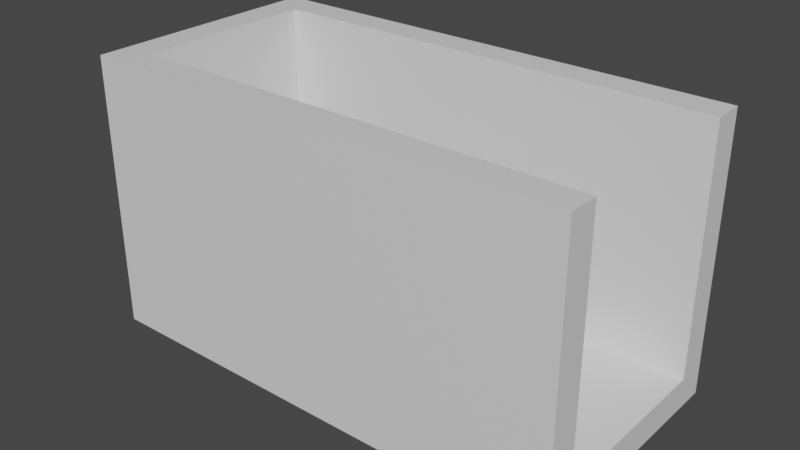 # Source: door.blend  (saved by Blender 2.92.15; exported with 4.5.12 LTS)
import bpy
from mathutils import Matrix  # noqa: F401  (used for matrix-valued properties, if any)

bpy.ops.wm.read_factory_settings(use_empty=True)
scene = bpy.context.scene
scene.name = 'Scene'

# ---- collections
col_collection = bpy.data.collections.new('Collection'); scene.collection.children.link(col_collection)

# ---- materials (node trees are filled in below, after node groups)
mat_material = bpy.data.materials.new('Material')
mat_material.alpha_threshold = 0.0
mat_material.use_transparent_shadow = False
mat_material.line_color = (0.0, 0.0, 0.0, 1.0)

# ---- material node trees
mat_material.use_nodes = True; mat_material.node_tree.nodes.clear()
_N = mat_material.node_tree.nodes; _L = mat_material.node_tree.links
n0 = _N.new('ShaderNodeOutputMaterial'); n0.name = 'Material Output'; n0.location = (300, 300)
n1 = _N.new('ShaderNodeBsdfPrincipled'); n1.name = 'Principled BSDF'; n1.location = (10, 300)
n1.distribution = 'GGX'
n1.subsurface_method = 'BURLEY'
n1.inputs[2].default_value = 0.4
n1.inputs[3].default_value = 1.45
n1.inputs[27].default_value = (0.0, 0.0, 0.0, 1.0)
n1.inputs[28].default_value = 1.0
_L.new(n1.outputs[0], n0.inputs[0])
n0.is_active_output = True

# ---- world
world_world = bpy.data.worlds.new('World'); scene.world = world_world
world_world.use_nodes = True; world_world.node_tree.nodes.clear()
_N = world_world.node_tree.nodes; _L = world_world.node_tree.links
n0 = _N.new('ShaderNodeOutputWorld'); n0.name = 'World Output'; n0.location = (300, 300)
n1 = _N.new('ShaderNodeBackground'); n1.name = 'Background'; n1.location = (10, 300)
n1.inputs[0].default_value = (0.05088, 0.05088, 0.05088, 1.0)
_L.new(n1.outputs[0], n0.inputs[0])
n0.is_active_output = True
world_world.color = (0.05088, 0.05088, 0.05088)
world_world.use_sun_shadow = False
world_world.sun_shadow_jitter_overblur = 0.0

# ---- meshes
me_cube = bpy.data.meshes.new('Cube')
me_cube.from_pydata([(1.0, 1.0, 1.0), (1.0, 1.0, -1.0), (1.0, -1.0, 1.0), (1.0, -1.0, -1.0), (-1.0, 1.0, 1.0), (-1.0, 1.0, -1.0), (-1.0, -1.0, 1.0), (-1.0, -1.0, -1.0)], [], [(0, 4, 6, 2), (3, 2, 6, 7), (7, 6, 4, 5), (5, 1, 3, 7), (1, 0, 2, 3), (5, 4, 0, 1)])
_uv = me_cube.uv_layers.new(name='UVMap')
_uv.uv.foreach_set('vector', [0.625, 0.5, 0.875, 0.5, 0.875, 0.75, 0.625, 0.75, 0.375, 0.75, 0.625, 0.75, 0.625, 1.0, 0.375, 1.0, 0.375, 0.0, 0.625, 0.0, 0.625, 0.25, 0.375, 0.25, 0.125, 0.5, 0.375, 0.5, 0.375, 0.75, 0.125, 0.75, 0.375, 0.5, 0.625, 0.5, 0.625, 0.75, 0.375, 0.75, 0.375, 0.25, 0.625, 0.25, 0.625, 0.5, 0.375, 0.5])
me_cube.materials.append(mat_material)
me_cube.use_remesh_preserve_volume = False
me_cube.use_remesh_preserve_attributes = False
me_cube.use_mirror_vertex_groups = False
me_cube.update()
me_cube_001 = bpy.data.meshes.new('Cube.001')
me_cube_001.from_pydata([(1.0, 1.0, 1.0), (1.0, 1.0, -1.0), (1.0, -1.0, 1.0), (1.0, -1.0, -1.0), (-1.0, 1.0, 1.0), (-1.0, 1.0, -1.0), (-1.0, -1.0, 1.0), (-1.0, -1.0, -1.0)], [], [(0, 4, 6, 2), (3, 2, 6, 7), (7, 6, 4, 5), (5, 1, 3, 7), (1, 0, 2, 3), (5, 4, 0, 1)])
_uv = me_cube_001.uv_layers.new(name='UVMap')
_uv.uv.foreach_set('vector', [0.625, 0.5, 0.875, 0.5, 0.875, 0.75, 0.625, 0.75, 0.375, 0.75, 0.625, 0.75, 0.625, 1.0, 0.375, 1.0, 0.375, 0.0, 0.625, 0.0, 0.625, 0.25, 0.375, 0.25, 0.125, 0.5, 0.375, 0.5, 0.375, 0.75, 0.125, 0.75, 0.375, 0.5, 0.625, 0.5, 0.625, 0.75, 0.375, 0.75, 0.375, 0.25, 0.625, 0.25, 0.625, 0.5, 0.375, 0.5])
me_cube_001.materials.append(mat_material)
me_cube_001.use_remesh_preserve_volume = False
me_cube_001.use_remesh_preserve_attributes = False
me_cube_001.use_mirror_vertex_groups = False
me_cube_001.update()
me_cube_002 = bpy.data.meshes.new('Cube.002')
me_cube_002.from_pydata([(1.0, 1.0, 1.0), (1.0, 1.0, -1.0), (1.0, -1.0, 1.0), (1.0, -1.0, -1.0), (-1.0, 1.0, 1.0), (-1.0, 1.0, -1.0), (-1.0, -1.0, 1.0), (-1.0, -1.0, -1.0)], [], [(0, 4, 6, 2), (3, 2, 6, 7), (7, 6, 4, 5), (5, 1, 3, 7), (1, 0, 2, 3), (5, 4, 0, 1)])
_uv = me_cube_002.uv_layers.new(name='UVMap')
_uv.uv.foreach_set('vector', [0.625, 0.5, 0.875, 0.5, 0.875, 0.75, 0.625, 0.75, 0.375, 0.75, 0.625, 0.75, 0.625, 1.0, 0.375, 1.0, 0.375, 0.0, 0.625, 0.0, 0.625, 0.25, 0.375, 0.25, 0.125, 0.5, 0.375, 0.5, 0.375, 0.75, 0.125, 0.75, 0.375, 0.5, 0.625, 0.5, 0.625, 0.75, 0.375, 0.75, 0.375, 0.25, 0.625, 0.25, 0.625, 0.5, 0.375, 0.5])
me_cube_002.materials.append(mat_material)
me_cube_002.use_remesh_preserve_volume = False
me_cube_002.use_remesh_preserve_attributes = False
me_cube_002.use_mirror_vertex_groups = False
me_cube_002.update()
me_cube_003 = bpy.data.meshes.new('Cube.003')
me_cube_003.from_pydata([(1.0, 1.0, 1.0), (1.0, 1.0, -1.0), (1.0, -1.0, 1.0), (1.0, -1.0, -1.0), (-1.0, 1.0, 1.0), (-1.0, 1.0, -1.0), (-1.0, -1.0, 1.0), (-1.0, -1.0, -1.0)], [], [(0, 4, 6, 2), (3, 2, 6, 7), (7, 6, 4, 5), (5, 1, 3, 7), (1, 0, 2, 3), (5, 4, 0, 1)])
_uv = me_cube_003.uv_layers.new(name='UVMap')
_uv.uv.foreach_set('vector', [0.625, 0.5, 0.875, 0.5, 0.875, 0.75, 0.625, 0.75, 0.375, 0.75, 0.625, 0.75, 0.625, 1.0, 0.375, 1.0, 0.375, 0.0, 0.625, 0.0, 0.625, 0.25, 0.375, 0.25, 0.125, 0.5, 0.375, 0.5, 0.375, 0.75, 0.125, 0.75, 0.375, 0.5, 0.625, 0.5, 0.625, 0.75, 0.375, 0.75, 0.375, 0.25, 0.625, 0.25, 0.625, 0.5, 0.375, 0.5])
me_cube_003.materials.append(mat_material)
me_cube_003.use_remesh_preserve_volume = False
me_cube_003.use_remesh_preserve_attributes = False
me_cube_003.use_mirror_vertex_groups = False
me_cube_003.update()
me_cube_004 = bpy.data.meshes.new('Cube.004')
me_cube_004.from_pydata([(1.0, 1.0, 1.0), (1.0, 1.0, -1.0), (1.0, -1.0, 1.0), (1.0, -1.0, -1.0), (-1.0, 1.0, 1.0), (-1.0, 1.0, -1.0), (-1.0, -1.0, 1.0), (-1.0, -1.0, -1.0)], [], [(0, 4, 6, 2), (3, 2, 6, 7), (7, 6, 4, 5), (5, 1, 3, 7), (1, 0, 2, 3), (5, 4, 0, 1)])
_uv = me_cube_004.uv_layers.new(name='UVMap')
_uv.uv.foreach_set('vector', [0.625, 0.5, 0.875, 0.5, 0.875, 0.75, 0.625, 0.75, 0.375, 0.75, 0.625, 0.75, 0.625, 1.0, 0.375, 1.0, 0.375, 0.0, 0.625, 0.0, 0.625, 0.25, 0.375, 0.25, 0.125, 0.5, 0.375, 0.5, 0.375, 0.75, 0.125, 0.75, 0.375, 0.5, 0.625, 0.5, 0.625, 0.75, 0.375, 0.75, 0.375, 0.25, 0.625, 0.25, 0.625, 0.5, 0.375, 0.5])
me_cube_004.materials.append(mat_material)
me_cube_004.use_remesh_preserve_volume = False
me_cube_004.use_remesh_preserve_attributes = False
me_cube_004.use_mirror_vertex_groups = False
me_cube_004.update()
me_cube_005 = bpy.data.meshes.new('Cube.005')
me_cube_005.from_pydata([(1.0, 1.0, 1.0), (1.0, 1.0, -1.0), (1.0, -1.0, 1.0), (1.0, -1.0, -1.0), (-1.0, 1.0, 1.0), (-1.0, 1.0, -1.0), (-1.0, -1.0, 1.0), (-1.0, -1.0, -1.0)], [], [(0, 4, 6, 2), (3, 2, 6, 7), (7, 6, 4, 5), (5, 1, 3, 7), (1, 0, 2, 3), (5, 4, 0, 1)])
_uv = me_cube_005.uv_layers.new(name='UVMap')
_uv.uv.foreach_set('vector', [0.625, 0.5, 0.875, 0.5, 0.875, 0.75, 0.625, 0.75, 0.375, 0.75, 0.625, 0.75, 0.625, 1.0, 0.375, 1.0, 0.375, 0.0, 0.625, 0.0, 0.625, 0.25, 0.375, 0.25, 0.125, 0.5, 0.375, 0.5, 0.375, 0.75, 0.125, 0.75, 0.375, 0.5, 0.625, 0.5, 0.625, 0.75, 0.375, 0.75, 0.375, 0.25, 0.625, 0.25, 0.625, 0.5, 0.375, 0.5])
me_cube_005.materials.append(mat_material)
me_cube_005.use_remesh_preserve_volume = False
me_cube_005.use_remesh_preserve_attributes = False
me_cube_005.use_mirror_vertex_groups = False
me_cube_005.update()
me_cube_006 = bpy.data.meshes.new('Cube.006')
me_cube_006.from_pydata([(1.0, 1.0, 1.0), (1.0, 1.0, -1.0), (1.0, -1.0, 1.0), (1.0, -1.0, -1.0), (-1.0, 1.0, 1.0), (-1.0, 1.0, -1.0), (-1.0, -1.0, 1.0), (-1.0, -1.0, -1.0)], [], [(0, 4, 6, 2), (3, 2, 6, 7), (7, 6, 4, 5), (5, 1, 3, 7), (1, 0, 2, 3), (5, 4, 0, 1)])
_uv = me_cube_006.uv_layers.new(name='UVMap')
_uv.uv.foreach_set('vector', [0.625, 0.5, 0.875, 0.5, 0.875, 0.75, 0.625, 0.75, 0.375, 0.75, 0.625, 0.75, 0.625, 1.0, 0.375, 1.0, 0.375, 0.0, 0.625, 0.0, 0.625, 0.25, 0.375, 0.25, 0.125, 0.5, 0.375, 0.5, 0.375, 0.75, 0.125, 0.75, 0.375, 0.5, 0.625, 0.5, 0.625, 0.75, 0.375, 0.75, 0.375, 0.25, 0.625, 0.25, 0.625, 0.5, 0.375, 0.5])
me_cube_006.materials.append(mat_material)
me_cube_006.use_remesh_preserve_volume = False
me_cube_006.use_remesh_preserve_attributes = False
me_cube_006.use_mirror_vertex_groups = False
me_cube_006.update()
me_cube_008 = bpy.data.meshes.new('Cube.008')
me_cube_008.from_pydata([(1.0, 1.0, 1.0), (1.0, 1.0, -1.0), (1.0, -1.0, 1.0), (1.0, -1.0, -1.0), (-1.0, 1.0, 1.0), (-1.0, 1.0, -1.0), (-1.0, -1.0, 1.0), (-1.0, -1.0, -1.0)], [], [(0, 4, 6, 2), (3, 2, 6, 7), (7, 6, 4, 5), (5, 1, 3, 7), (1, 0, 2, 3), (5, 4, 0, 1)])
_uv = me_cube_008.uv_layers.new(name='UVMap')
_uv.uv.foreach_set('vector', [0.625, 0.5, 0.875, 0.5, 0.875, 0.75, 0.625, 0.75, 0.375, 0.75, 0.625, 0.75, 0.625, 1.0, 0.375, 1.0, 0.375, 0.0, 0.625, 0.0, 0.625, 0.25, 0.375, 0.25, 0.125, 0.5, 0.375, 0.5, 0.375, 0.75, 0.125, 0.75, 0.375, 0.5, 0.625, 0.5, 0.625, 0.75, 0.375, 0.75, 0.375, 0.25, 0.625, 0.25, 0.625, 0.5, 0.375, 0.5])
me_cube_008.materials.append(mat_material)
me_cube_008.use_remesh_preserve_volume = False
me_cube_008.use_remesh_preserve_attributes = False
me_cube_008.use_mirror_vertex_groups = False
me_cube_008.update()
me_cube_011 = bpy.data.meshes.new('Cube.011')
me_cube_011.from_pydata([(1.0, 1.0, 1.0), (1.0, 1.0, -1.0), (1.0, -1.0, 1.0), (1.0, -1.0, -1.0), (-1.0, 1.0, 1.0), (-1.0, 1.0, -1.0), (-1.0, -1.0, 1.0), (-1.0, -1.0, -1.0)], [], [(0, 4, 6, 2), (3, 2, 6, 7), (7, 6, 4, 5), (5, 1, 3, 7), (1, 0, 2, 3), (5, 4, 0, 1)])
_uv = me_cube_011.uv_layers.new(name='UVMap')
_uv.uv.foreach_set('vector', [0.625, 0.5, 0.875, 0.5, 0.875, 0.75, 0.625, 0.75, 0.375, 0.75, 0.625, 0.75, 0.625, 1.0, 0.375, 1.0, 0.375, 0.0, 0.625, 0.0, 0.625, 0.25, 0.375, 0.25, 0.125, 0.5, 0.375, 0.5, 0.375, 0.75, 0.125, 0.75, 0.375, 0.5, 0.625, 0.5, 0.625, 0.75, 0.375, 0.75, 0.375, 0.25, 0.625, 0.25, 0.625, 0.5, 0.375, 0.5])
me_cube_011.materials.append(mat_material)
me_cube_011.use_remesh_preserve_volume = False
me_cube_011.use_remesh_preserve_attributes = False
me_cube_011.use_mirror_vertex_groups = False
me_cube_011.update()
me_cube_009 = bpy.data.meshes.new('Cube.009')
me_cube_009.from_pydata([(1.0, 1.0, 1.0), (1.0, 1.0, -1.0), (1.0, -1.0, 1.0), (1.0, -1.0, -1.0), (-1.0, 1.0, 1.0), (-1.0, 1.0, -1.0), (-1.0, -1.0, 1.0), (-1.0, -1.0, -1.0)], [], [(0, 4, 6, 2), (3, 2, 6, 7), (7, 6, 4, 5), (5, 1, 3, 7), (1, 0, 2, 3), (5, 4, 0, 1)])
_uv = me_cube_009.uv_layers.new(name='UVMap')
_uv.uv.foreach_set('vector', [0.625, 0.5, 0.875, 0.5, 0.875, 0.75, 0.625, 0.75, 0.375, 0.75, 0.625, 0.75, 0.625, 1.0, 0.375, 1.0, 0.375, 0.0, 0.625, 0.0, 0.625, 0.25, 0.375, 0.25, 0.125, 0.5, 0.375, 0.5, 0.375, 0.75, 0.125, 0.75, 0.375, 0.5, 0.625, 0.5, 0.625, 0.75, 0.375, 0.75, 0.375, 0.25, 0.625, 0.25, 0.625, 0.5, 0.375, 0.5])
me_cube_009.materials.append(mat_material)
me_cube_009.use_remesh_preserve_volume = False
me_cube_009.use_remesh_preserve_attributes = False
me_cube_009.use_mirror_vertex_groups = False
me_cube_009.update()
me_cube_010 = bpy.data.meshes.new('Cube.010')
me_cube_010.from_pydata([(1.0, 1.0, 1.0), (1.0, 1.0, -1.0), (1.0, -1.0, 1.0), (1.0, -1.0, -1.0), (-1.0, 1.0, 1.0), (-1.0, 1.0, -1.0), (-1.0, -1.0, 1.0), (-1.0, -1.0, -1.0)], [], [(0, 4, 6, 2), (3, 2, 6, 7), (7, 6, 4, 5), (5, 1, 3, 7), (1, 0, 2, 3), (5, 4, 0, 1)])
_uv = me_cube_010.uv_layers.new(name='UVMap')
_uv.uv.foreach_set('vector', [0.625, 0.5, 0.875, 0.5, 0.875, 0.75, 0.625, 0.75, 0.375, 0.75, 0.625, 0.75, 0.625, 1.0, 0.375, 1.0, 0.375, 0.0, 0.625, 0.0, 0.625, 0.25, 0.375, 0.25, 0.125, 0.5, 0.375, 0.5, 0.375, 0.75, 0.125, 0.75, 0.375, 0.5, 0.625, 0.5, 0.625, 0.75, 0.375, 0.75, 0.375, 0.25, 0.625, 0.25, 0.625, 0.5, 0.375, 0.5])
me_cube_010.materials.append(mat_material)
me_cube_010.use_remesh_preserve_volume = False
me_cube_010.use_remesh_preserve_attributes = False
me_cube_010.use_mirror_vertex_groups = False
me_cube_010.update()
me_cube_013 = bpy.data.meshes.new('Cube.013')
me_cube_013.from_pydata([(1.0, 1.0, 1.0), (1.0, 1.0, -1.0), (1.0, -1.0, 1.0), (1.0, -1.0, -1.0), (-1.0, 1.0, 1.0), (-1.0, 1.0, -1.0), (-1.0, -1.0, 1.0), (-1.0, -1.0, -1.0)], [], [(0, 4, 6, 2), (3, 2, 6, 7), (7, 6, 4, 5), (5, 1, 3, 7), (1, 0, 2, 3), (5, 4, 0, 1)])
_uv = me_cube_013.uv_layers.new(name='UVMap')
_uv.uv.foreach_set('vector', [0.625, 0.5, 0.875, 0.5, 0.875, 0.75, 0.625, 0.75, 0.375, 0.75, 0.625, 0.75, 0.625, 1.0, 0.375, 1.0, 0.375, 0.0, 0.625, 0.0, 0.625, 0.25, 0.375, 0.25, 0.125, 0.5, 0.375, 0.5, 0.375, 0.75, 0.125, 0.75, 0.375, 0.5, 0.625, 0.5, 0.625, 0.75, 0.375, 0.75, 0.375, 0.25, 0.625, 0.25, 0.625, 0.5, 0.375, 0.5])
me_cube_013.materials.append(mat_material)
me_cube_013.use_remesh_preserve_volume = False
me_cube_013.use_remesh_preserve_attributes = False
me_cube_013.use_mirror_vertex_groups = False
me_cube_013.update()
me_cube_014 = bpy.data.meshes.new('Cube.014')
me_cube_014.from_pydata([(1.0, 1.0, 1.0), (1.0, 1.0, -1.0), (1.0, -1.0, 1.0), (1.0, -1.0, -1.0), (-1.0, 1.0, 1.0), (-1.0, 1.0, -1.0), (-1.0, -1.0, 1.0), (-1.0, -1.0, -1.0)], [], [(0, 4, 6, 2), (3, 2, 6, 7), (7, 6, 4, 5), (5, 1, 3, 7), (1, 0, 2, 3), (5, 4, 0, 1)])
_uv = me_cube_014.uv_layers.new(name='UVMap')
_uv.uv.foreach_set('vector', [0.625, 0.5, 0.875, 0.5, 0.875, 0.75, 0.625, 0.75, 0.375, 0.75, 0.625, 0.75, 0.625, 1.0, 0.375, 1.0, 0.375, 0.0, 0.625, 0.0, 0.625, 0.25, 0.375, 0.25, 0.125, 0.5, 0.375, 0.5, 0.375, 0.75, 0.125, 0.75, 0.375, 0.5, 0.625, 0.5, 0.625, 0.75, 0.375, 0.75, 0.375, 0.25, 0.625, 0.25, 0.625, 0.5, 0.375, 0.5])
me_cube_014.materials.append(mat_material)
me_cube_014.use_remesh_preserve_volume = False
me_cube_014.use_remesh_preserve_attributes = False
me_cube_014.use_mirror_vertex_groups = False
me_cube_014.update()
me_cube_015 = bpy.data.meshes.new('Cube.015')
me_cube_015.from_pydata([(1.0, 1.0, 1.0), (1.0, 1.0, -1.0), (1.0, -1.0, 1.0), (1.0, -1.0, -1.0), (-1.0, 1.0, 1.0), (-1.0, 1.0, -1.0), (-1.0, -1.0, 1.0), (-1.0, -1.0, -1.0)], [], [(0, 4, 6, 2), (3, 2, 6, 7), (7, 6, 4, 5), (5, 1, 3, 7), (1, 0, 2, 3), (5, 4, 0, 1)])
_uv = me_cube_015.uv_layers.new(name='UVMap')
_uv.uv.foreach_set('vector', [0.625, 0.5, 0.875, 0.5, 0.875, 0.75, 0.625, 0.75, 0.375, 0.75, 0.625, 0.75, 0.625, 1.0, 0.375, 1.0, 0.375, 0.0, 0.625, 0.0, 0.625, 0.25, 0.375, 0.25, 0.125, 0.5, 0.375, 0.5, 0.375, 0.75, 0.125, 0.75, 0.375, 0.5, 0.625, 0.5, 0.625, 0.75, 0.375, 0.75, 0.375, 0.25, 0.625, 0.25, 0.625, 0.5, 0.375, 0.5])
me_cube_015.materials.append(mat_material)
me_cube_015.use_remesh_preserve_volume = False
me_cube_015.use_remesh_preserve_attributes = False
me_cube_015.use_mirror_vertex_groups = False
me_cube_015.update()
me_cube_016 = bpy.data.meshes.new('Cube.016')
me_cube_016.from_pydata([(1.0, 1.0, 1.0), (1.0, 1.0, -1.0), (1.0, -1.0, 1.0), (1.0, -1.0, -1.0), (-1.0, 1.0, 1.0), (-1.0, 1.0, -1.0), (-1.0, -1.0, 1.0), (-1.0, -1.0, -1.0)], [], [(0, 4, 6, 2), (3, 2, 6, 7), (7, 6, 4, 5), (5, 1, 3, 7), (1, 0, 2, 3), (5, 4, 0, 1)])
_uv = me_cube_016.uv_layers.new(name='UVMap')
_uv.uv.foreach_set('vector', [0.625, 0.5, 0.875, 0.5, 0.875, 0.75, 0.625, 0.75, 0.375, 0.75, 0.625, 0.75, 0.625, 1.0, 0.375, 1.0, 0.375, 0.0, 0.625, 0.0, 0.625, 0.25, 0.375, 0.25, 0.125, 0.5, 0.375, 0.5, 0.375, 0.75, 0.125, 0.75, 0.375, 0.5, 0.625, 0.5, 0.625, 0.75, 0.375, 0.75, 0.375, 0.25, 0.625, 0.25, 0.625, 0.5, 0.375, 0.5])
me_cube_016.materials.append(mat_material)
me_cube_016.use_remesh_preserve_volume = False
me_cube_016.use_remesh_preserve_attributes = False
me_cube_016.use_mirror_vertex_groups = False
me_cube_016.update()

# ---- objects
ob_cube = bpy.data.objects.new('Cube', me_cube)
ob_cube_001 = bpy.data.objects.new('Cube.001', me_cube_001)
ob_cube_002 = bpy.data.objects.new('Cube.002', me_cube_002)
ob_cube_003 = bpy.data.objects.new('Cube.003', me_cube_003)
ob_cube_004 = bpy.data.objects.new('Cube.004', me_cube_004)
ob_cube_005 = bpy.data.objects.new('Cube.005', me_cube_005)
ob_cube_006 = bpy.data.objects.new('Cube.006', me_cube_006)
ob_cube_008 = bpy.data.objects.new('Cube.008', me_cube_008)
ob_cube_009 = bpy.data.objects.new('Cube.009', me_cube_011)
ob_empty_001 = bpy.data.objects.new('Empty.001', None)
ob_cube_007 = bpy.data.objects.new('Cube.007', me_cube_009)
ob_cube_010 = bpy.data.objects.new('Cube.010', me_cube_010)
ob_cube_011 = bpy.data.objects.new('Cube.011', me_cube_013)
ob_empty_002 = bpy.data.objects.new('Empty.002', None)
ob_cube_012 = bpy.data.objects.new('Cube.012', me_cube_014)
ob_cube_013 = bpy.data.objects.new('Cube.013', me_cube_015)
ob_cube_014 = bpy.data.objects.new('Cube.014', me_cube_016)
ob_empty_003 = bpy.data.objects.new('Empty.003', None)
ob_empty_004 = bpy.data.objects.new('Empty.004', None)

# ---- transforms, parenting, visibility, modifiers, constraints
ob_cube.location = (-8.0, 0.0, -1.5)
ob_cube.scale = (8.0, 4.0, 0.5)
ob_cube.lock_rotations_4d = False
ob_cube.empty_display_type = 'ARROWS'
ob_cube.lineart.crease_threshold = 0.0
ob_cube_001.location = (-8.0, -3.5, 3.0)
ob_cube_001.scale = (8.0, 0.5, 4.0)
ob_cube_001.lock_rotations_4d = False
ob_cube_001.empty_display_type = 'ARROWS'
ob_cube_001.lineart.crease_threshold = 0.0
ob_cube_002.location = (-8.0, 3.5, 3.0)
ob_cube_002.scale = (8.0, 0.5, 4.0)
ob_cube_002.lock_rotations_4d = False
ob_cube_002.empty_display_type = 'ARROWS'
ob_cube_002.lineart.crease_threshold = 0.0
ob_cube_003.location = (-8.0, 1.0, -0.95)
ob_cube_003.scale = (0.5, 0.5, 0.05)
ob_cube_003.lock_rotations_4d = False
ob_cube_003.empty_display_type = 'ARROWS'
ob_cube_003.lineart.crease_threshold = 0.0
ob_cube_004.location = (-4.0, -1.0, -0.95)
ob_cube_004.scale = (0.5, 0.5, 0.05)
ob_cube_004.lock_rotations_4d = False
ob_cube_004.empty_display_type = 'ARROWS'
ob_cube_004.lineart.crease_threshold = 0.0
ob_cube_005.location = (-6.0, -2.5, -0.95)
ob_cube_005.scale = (0.5, 0.5, 0.05)
ob_cube_005.lock_rotations_4d = False
ob_cube_005.empty_display_type = 'ARROWS'
ob_cube_005.lineart.crease_threshold = 0.0
ob_cube_006.location = (-12.0, 0.5, -0.95)
ob_cube_006.scale = (0.5, 0.5, 0.05)
ob_cube_006.lock_rotations_4d = False
ob_cube_006.empty_display_type = 'ARROWS'
ob_cube_006.lineart.crease_threshold = 0.0
ob_cube_008.location = (-10.0, 2.5, -0.95)
ob_cube_008.scale = (0.5, 0.5, 0.05)
ob_cube_008.lock_rotations_4d = False
ob_cube_008.empty_display_type = 'ARROWS'
ob_cube_008.lineart.crease_threshold = 0.0
ob_cube_009.location = (-2.0, -1.0, -0.95)
ob_cube_009.scale = (0.5, 0.5, 0.05)
ob_cube_009.lock_rotations_4d = False
ob_cube_009.empty_display_type = 'ARROWS'
ob_cube_009.lineart.crease_threshold = 0.0
ob_empty_001.location = (-15.5, 0.0, 0.0)
ob_empty_001.lineart.crease_threshold = 0.0
ob_cube_007.location = (-4.0, 1.5, -0.75)
ob_cube_007.scale = (0.5, 0.5, 0.25)
ob_cube_007.lock_rotations_4d = False
ob_cube_007.empty_display_type = 'ARROWS'
ob_cube_007.lineart.crease_threshold = 0.0
ob_cube_010.location = (-10.0, -1.5, -0.75)
ob_cube_010.scale = (0.5, 0.5, 0.25)
ob_cube_010.lock_rotations_4d = False
ob_cube_010.empty_display_type = 'ARROWS'
ob_cube_010.lineart.crease_threshold = 0.0
ob_cube_011.location = (-15.5, 0.0, -0.5)
ob_cube_011.scale = (0.5, 3.0, 0.5)
ob_cube_011.lock_rotations_4d = False
ob_cube_011.empty_display_type = 'ARROWS'
ob_cube_011.lineart.crease_threshold = 0.0
ob_empty_002.location = (-15.2, 0.0, 1.0)
ob_empty_002.lineart.crease_threshold = 0.0
ob_cube_012.location = (-15.5, 0.0, 4.5)
ob_cube_012.scale = (0.5, 3.0, 2.5)
ob_cube_012.lock_rotations_4d = False
ob_cube_012.empty_display_type = 'ARROWS'
ob_cube_012.lineart.crease_threshold = 0.0
ob_cube_013.location = (-15.5, -2.0, 1.0)
ob_cube_013.scale = (0.5, 1.0, 1.0)
ob_cube_013.lock_rotations_4d = False
ob_cube_013.empty_display_type = 'ARROWS'
ob_cube_013.lineart.crease_threshold = 0.0
ob_cube_014.location = (-15.5, 2.0, 1.0)
ob_cube_014.scale = (0.5, 1.0, 1.0)
ob_cube_014.lock_rotations_4d = False
ob_cube_014.empty_display_type = 'ARROWS'
ob_cube_014.lineart.crease_threshold = 0.0
ob_empty_003.location = (-10.0, -1.5, -0.5)
ob_empty_003.lineart.crease_threshold = 0.0
ob_empty_004.location = (-4.0, 1.5, -0.5)
ob_empty_004.lineart.crease_threshold = 0.0

# ---- collection membership
col_collection.objects.link(ob_cube)
col_collection.objects.link(ob_cube_001)
col_collection.objects.link(ob_cube_002)
col_collection.objects.link(ob_cube_003)
col_collection.objects.link(ob_cube_004)
col_collection.objects.link(ob_cube_005)
col_collection.objects.link(ob_cube_006)
col_collection.objects.link(ob_cube_008)
col_collection.objects.link(ob_cube_009)
col_collection.objects.link(ob_empty_001)
col_collection.objects.link(ob_cube_007)
col_collection.objects.link(ob_cube_010)
col_collection.objects.link(ob_cube_011)
col_collection.objects.link(ob_empty_002)
col_collection.objects.link(ob_cube_012)
col_collection.objects.link(ob_cube_013)
col_collection.objects.link(ob_cube_014)
col_collection.objects.link(ob_empty_003)
col_collection.objects.link(ob_empty_004)

# ---- scene / render settings (as saved in the file)
scene.frame_start = 1; scene.frame_end = 250; scene.frame_set(1)
scene.render.engine = 'BLENDER_EEVEE_NEXT'
scene.cycles.use_denoising = False
scene.cycles.samples = 128
scene.cycles.sampling_pattern = 'TABULATED_SOBOL'
scene.cycles.use_adaptive_sampling = False
scene.cycles.use_light_tree = False
scene.view_settings.view_transform = 'Filmic'
bpy.context.view_layer.update()

# ---- added for rendering (the .blend has no active camera and no usable light): camera, sun
cam_auto = bpy.data.cameras.new('AutoCamera')
cam_auto.lens = 50.0
cam_auto.sensor_width = 36.0
cam_auto.clip_end = 1000.0
ob_auto_camera = bpy.data.objects.new('AutoCamera', cam_auto)
scene.collection.objects.link(ob_auto_camera)
ob_auto_camera.location = (10.5276, -22.2331, 17.3221)
ob_auto_camera.rotation_euler = (1.09748, -7.21219e-08, 0.694738)
scene.camera = ob_auto_camera
light_auto_sun = bpy.data.lights.new('AutoSun', 'SUN')
light_auto_sun.energy = 3.0
light_auto_sun.angle = 0.0523599
ob_auto_sun = bpy.data.objects.new('AutoSun', light_auto_sun)
scene.collection.objects.link(ob_auto_sun)
ob_auto_sun.rotation_euler = (0.872665, 0.174533, 0.523599)
bpy.context.view_layer.update()
